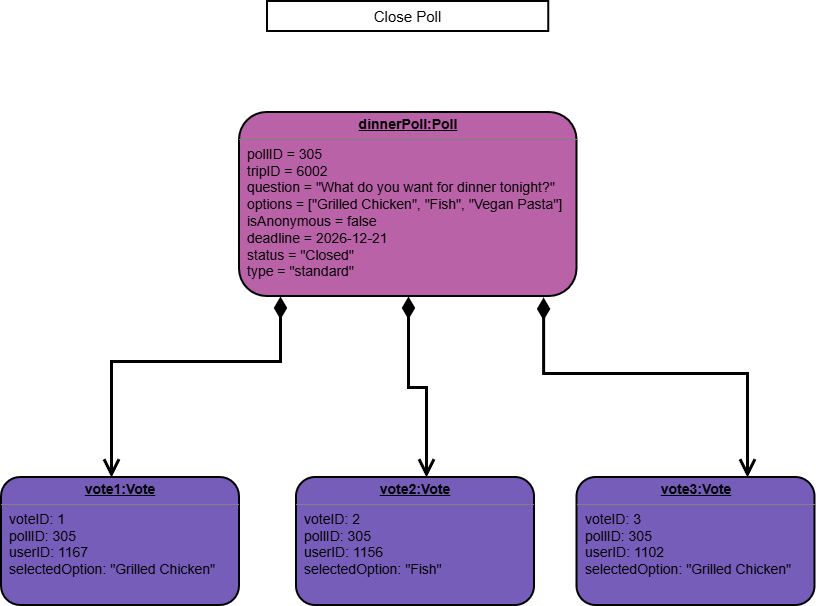

The diagram above was exported from draw.io. Its source (the exported page's mxGraphModel, read from the mxfile embedded in the PNG):
<mxGraphModel dx="1070" dy="1136" grid="0" gridSize="10" guides="1" tooltips="1" connect="1" arrows="1" fold="1" page="1" pageScale="1" pageWidth="850" pageHeight="1100" background="light-dark(#FFFFFF,#FFFFFF)" math="0" shadow="0">
  <root>
    <mxCell id="0" />
    <mxCell id="1" parent="0" />
    <mxCell id="aV_6u_sauHi57mAYcfcm-1" parent="1" style="verticalAlign=top;align=left;overflow=fill;html=1;whiteSpace=wrap;fillColor=light-dark(#F1BAE5,#BA62A7);strokeColor=light-dark(#36393D,#000000);strokeWidth=2;fontColor=light-dark(#000000,#000000);rounded=1;" value="&lt;p style=&quot;margin:0px;margin-top:4px;text-align:center;text-decoration:underline;&quot;&gt;&lt;b&gt;&lt;font style=&quot;font-size: 14px;&quot;&gt;dinnerPoll:Poll&lt;/font&gt;&lt;/b&gt;&lt;/p&gt;&lt;hr size=&quot;1&quot; style=&quot;border-style:solid;&quot;&gt;&lt;p style=&quot;margin:0px;margin-left:8px;&quot;&gt;&lt;font style=&quot;font-size: 14px;&quot;&gt;pollID = 305&lt;/font&gt;&lt;/p&gt;&lt;p style=&quot;margin:0px;margin-left:8px;&quot;&gt;&lt;font style=&quot;font-size: 14px;&quot;&gt;tripID = 6002&lt;/font&gt;&lt;/p&gt;&lt;p style=&quot;margin:0px;margin-left:8px;&quot;&gt;&lt;font style=&quot;font-size: 14px;&quot;&gt;question = &quot;What do you want for dinner tonight?&quot;&lt;/font&gt;&lt;/p&gt;&lt;p style=&quot;margin:0px;margin-left:8px;&quot;&gt;&lt;font style=&quot;font-size: 14px;&quot;&gt;options = [&quot;Grilled Chicken&quot;, &quot;Fish&quot;, &quot;Vegan Pasta&quot;]&lt;/font&gt;&lt;/p&gt;&lt;p style=&quot;margin:0px;margin-left:8px;&quot;&gt;&lt;font style=&quot;font-size: 14px;&quot;&gt;isAnonymous = false&lt;/font&gt;&lt;/p&gt;&lt;p style=&quot;margin:0px;margin-left:8px;&quot;&gt;&lt;font style=&quot;font-size: 14px;&quot;&gt;deadline = 2026-12-21&lt;/font&gt;&lt;/p&gt;&lt;p style=&quot;margin:0px;margin-left:8px;&quot;&gt;&lt;font style=&quot;font-size: 14px;&quot;&gt;status = &quot;Closed&quot;&lt;/font&gt;&lt;/p&gt;&lt;p style=&quot;margin:0px;margin-left:8px;&quot;&gt;&lt;font style=&quot;font-size: 14px;&quot;&gt;type = &quot;standard&quot;&lt;/font&gt;&lt;/p&gt;" vertex="1">
      <mxGeometry height="184" width="337.5" x="254" y="221" as="geometry" />
    </mxCell>
    <mxCell id="aV_6u_sauHi57mAYcfcm-3" edge="1" parent="1" style="edgeStyle=orthogonalEdgeStyle;rounded=0;orthogonalLoop=1;jettySize=auto;html=1;" target="aV_6u_sauHi57mAYcfcm-1" value="">
      <mxGeometry relative="1" as="geometry">
        <mxPoint x="416.04347826086973" y="456" as="sourcePoint" />
      </mxGeometry>
    </mxCell>
    <mxCell id="aV_6u_sauHi57mAYcfcm-10" parent="1" style="text;html=1;whiteSpace=wrap;strokeColor=light-dark(#36393D,#000000);fillColor=none;align=center;verticalAlign=middle;rounded=0;strokeWidth=2;fontColor=light-dark(#000000,#000000);" value="&lt;font style=&quot;font-size: 15px;&quot;&gt;Close Poll&lt;/font&gt;" vertex="1">
      <mxGeometry height="30" width="281.25" x="282" y="110" as="geometry" />
    </mxCell>
    <mxCell id="aV_6u_sauHi57mAYcfcm-13" parent="1" style="verticalAlign=top;align=left;overflow=fill;html=1;whiteSpace=wrap;fillColor=light-dark(#F1BAE5,#775DBA);strokeColor=light-dark(#36393D,#000000);strokeWidth=2;fontColor=light-dark(#000000,#000000);rounded=1;" value="&lt;p style=&quot;margin:0px;margin-top:4px;text-align:center;text-decoration:underline;&quot;&gt;&lt;b&gt;&lt;font style=&quot;font-size: 14px;&quot;&gt;vote1:Vote&lt;/font&gt;&lt;/b&gt;&lt;/p&gt;&lt;hr size=&quot;1&quot; style=&quot;border-style:solid;&quot;&gt;&lt;p style=&quot;margin:0px;margin-left:8px;&quot;&gt;&lt;span style=&quot;font-size: 14px;&quot;&gt;voteID: 1&lt;/span&gt;&lt;/p&gt;&lt;p style=&quot;margin:0px;margin-left:8px;&quot;&gt;&lt;span style=&quot;font-size: 14px;&quot;&gt;pollID: 305&lt;/span&gt;&lt;/p&gt;&lt;p style=&quot;margin:0px;margin-left:8px;&quot;&gt;&lt;span style=&quot;font-size: 14px;&quot;&gt;userID: 1167&lt;/span&gt;&lt;/p&gt;&lt;p style=&quot;margin:0px;margin-left:8px;&quot;&gt;&lt;span style=&quot;font-size: 14px;&quot;&gt;selectedOption: &quot;Grilled Chicken&quot;&lt;/span&gt;&lt;/p&gt;" vertex="1">
      <mxGeometry height="128" width="238" x="16" y="586" as="geometry" />
    </mxCell>
    <mxCell id="aV_6u_sauHi57mAYcfcm-14" parent="1" style="verticalAlign=top;align=left;overflow=fill;html=1;whiteSpace=wrap;fillColor=light-dark(#F1BAE5,#775DBA);strokeColor=light-dark(#36393D,#000000);strokeWidth=2;fontColor=light-dark(#000000,#000000);rounded=1;" value="&lt;p style=&quot;margin:0px;margin-top:4px;text-align:center;text-decoration:underline;&quot;&gt;&lt;b&gt;&lt;font style=&quot;font-size: 14px;&quot;&gt;vote2:Vote&lt;/font&gt;&lt;/b&gt;&lt;/p&gt;&lt;hr size=&quot;1&quot; style=&quot;border-style:solid;&quot;&gt;&lt;p style=&quot;margin:0px;margin-left:8px;&quot;&gt;&lt;span style=&quot;font-size: 14px;&quot;&gt;voteID: 2&lt;/span&gt;&lt;/p&gt;&lt;p style=&quot;margin:0px;margin-left:8px;&quot;&gt;&lt;span style=&quot;font-size: 14px;&quot;&gt;pollID: 305&lt;/span&gt;&lt;/p&gt;&lt;p style=&quot;margin:0px;margin-left:8px;&quot;&gt;&lt;span style=&quot;font-size: 14px;&quot;&gt;userID: 1156&lt;/span&gt;&lt;/p&gt;&lt;p style=&quot;margin:0px;margin-left:8px;&quot;&gt;&lt;span style=&quot;font-size: 14px;&quot;&gt;selectedOption: &quot;Fish&quot;&lt;/span&gt;&lt;/p&gt;" vertex="1">
      <mxGeometry height="128" width="238" x="311" y="586" as="geometry" />
    </mxCell>
    <mxCell id="aV_6u_sauHi57mAYcfcm-15" parent="1" style="verticalAlign=top;align=left;overflow=fill;html=1;whiteSpace=wrap;fillColor=light-dark(#F1BAE5,#775DBA);strokeColor=light-dark(#36393D,#000000);strokeWidth=2;fontColor=light-dark(#000000,#000000);rounded=1;" value="&lt;p style=&quot;margin:0px;margin-top:4px;text-align:center;text-decoration:underline;&quot;&gt;&lt;b&gt;&lt;font style=&quot;font-size: 14px;&quot;&gt;vote3:Vote&lt;/font&gt;&lt;/b&gt;&lt;/p&gt;&lt;hr size=&quot;1&quot; style=&quot;border-style:solid;&quot;&gt;&lt;p style=&quot;margin:0px;margin-left:8px;&quot;&gt;&lt;span style=&quot;font-size: 14px;&quot;&gt;voteID: 3&lt;/span&gt;&lt;/p&gt;&lt;p style=&quot;margin:0px;margin-left:8px;&quot;&gt;&lt;span style=&quot;font-size: 14px;&quot;&gt;pollID: 305&lt;/span&gt;&lt;/p&gt;&lt;p style=&quot;margin:0px;margin-left:8px;&quot;&gt;&lt;span style=&quot;font-size: 14px;&quot;&gt;userID: 1102&lt;/span&gt;&lt;/p&gt;&lt;p style=&quot;margin:0px;margin-left:8px;&quot;&gt;&lt;span style=&quot;font-size: 14px;&quot;&gt;selectedOption: &quot;Grilled Chicken&quot;&lt;/span&gt;&lt;/p&gt;" vertex="1">
      <mxGeometry height="128" width="238" x="591.5" y="586" as="geometry" />
    </mxCell>
    <mxCell id="aV_6u_sauHi57mAYcfcm-16" edge="1" parent="1" source="aV_6u_sauHi57mAYcfcm-1" style="endArrow=open;html=1;endSize=12;startArrow=diamondThin;startSize=14;startFill=1;edgeStyle=orthogonalEdgeStyle;align=left;verticalAlign=bottom;rounded=0;strokeWidth=3;strokeColor=light-dark(#000000,#000000);" value="">
      <mxGeometry relative="1" x="-1" y="3" as="geometry">
        <Array as="points">
          <mxPoint x="295" y="470" />
          <mxPoint x="126" y="470" />
        </Array>
        <mxPoint x="295" y="515" as="sourcePoint" />
        <mxPoint x="126" y="586" as="targetPoint" />
      </mxGeometry>
    </mxCell>
    <mxCell id="aV_6u_sauHi57mAYcfcm-18" edge="1" parent="1" source="aV_6u_sauHi57mAYcfcm-1" style="endArrow=open;html=1;endSize=12;startArrow=diamondThin;startSize=14;startFill=1;edgeStyle=orthogonalEdgeStyle;align=left;verticalAlign=bottom;rounded=0;strokeWidth=3;strokeColor=light-dark(#000000,#000000);exitX=0.901;exitY=1.005;exitDx=0;exitDy=0;exitPerimeter=0;" value="">
      <mxGeometry relative="1" as="geometry">
        <Array as="points">
          <mxPoint x="558" y="482" />
          <mxPoint x="762" y="482" />
        </Array>
        <mxPoint x="559" y="409" as="sourcePoint" />
        <mxPoint x="762" y="586" as="targetPoint" />
      </mxGeometry>
    </mxCell>
    <mxCell id="aV_6u_sauHi57mAYcfcm-19" edge="1" parent="1" style="endArrow=open;html=1;endSize=12;startArrow=diamondThin;startSize=14;startFill=1;edgeStyle=orthogonalEdgeStyle;align=left;verticalAlign=bottom;rounded=0;strokeWidth=3;strokeColor=light-dark(#000000,#000000);" value="">
      <mxGeometry relative="1" as="geometry">
        <Array as="points">
          <mxPoint x="423" y="496" />
          <mxPoint x="441" y="496" />
        </Array>
        <mxPoint x="423" y="405" as="sourcePoint" />
        <mxPoint x="441" y="586" as="targetPoint" />
      </mxGeometry>
    </mxCell>
  </root>
</mxGraphModel>